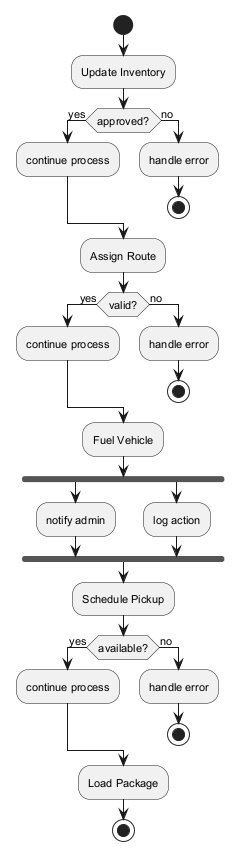

The diagram above was rendered by PlantUML. Its source (embedded in the PNG):
@startuml
skinparam monochrome true
skinparam defaultFontSize 11
start
:Update Inventory;
if (approved?) then (yes)
:continue process;
else (no)
:handle error;
stop
endif
:Assign Route;
if (valid?) then (yes)
:continue process;
else (no)
:handle error;
stop
endif
:Fuel Vehicle;
fork
:notify admin;
fork again
:log action;
end fork
:Schedule Pickup;
if (available?) then (yes)
:continue process;
else (no)
:handle error;
stop
endif
:Load Package;
stop
@enduml